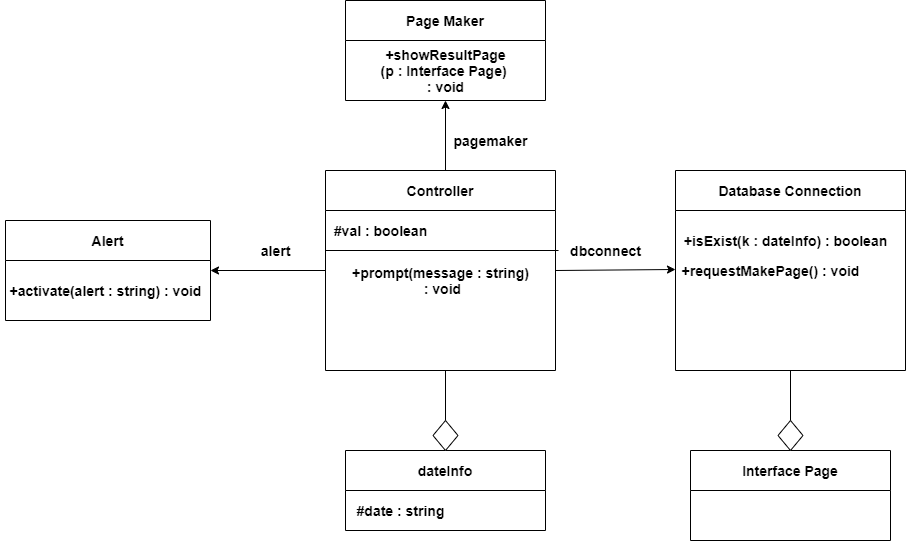

The diagram above was exported from draw.io. Its source (the exported page's mxGraphModel, read from the mxfile embedded in the PNG):
<mxGraphModel dx="1422" dy="762" grid="1" gridSize="10" guides="1" tooltips="1" connect="1" arrows="1" fold="1" page="1" pageScale="1" pageWidth="1169" pageHeight="827" math="0" shadow="0">
  <root>
    <mxCell id="0" />
    <mxCell id="1" parent="0" />
    <mxCell id="6bL5c-YzE128f5XxSSlj-5" value="Controller" style="swimlane;startSize=40;fontSize=14;fontStyle=1" vertex="1" parent="1">
      <mxGeometry x="460" y="290" width="230" height="200" as="geometry" />
    </mxCell>
    <mxCell id="6bL5c-YzE128f5XxSSlj-9" value="#val : boolean" style="text;html=1;align=center;verticalAlign=middle;resizable=0;points=[];autosize=1;strokeColor=none;fontSize=14;fontStyle=1" vertex="1" parent="6bL5c-YzE128f5XxSSlj-5">
      <mxGeometry y="50" width="110" height="20" as="geometry" />
    </mxCell>
    <mxCell id="6bL5c-YzE128f5XxSSlj-10" value="+prompt(message : string)&lt;br&gt;&amp;nbsp;: void" style="text;html=1;align=center;verticalAlign=middle;resizable=0;points=[];autosize=1;strokeColor=none;fontSize=14;fontStyle=1" vertex="1" parent="6bL5c-YzE128f5XxSSlj-5">
      <mxGeometry x="20" y="90" width="190" height="40" as="geometry" />
    </mxCell>
    <mxCell id="6bL5c-YzE128f5XxSSlj-7" value="" style="endArrow=none;html=1;fontSize=14;fontStyle=1;exitX=0;exitY=1.5;exitDx=0;exitDy=0;exitPerimeter=0;entryX=-0.022;entryY=0.5;entryDx=0;entryDy=0;entryPerimeter=0;" edge="1" parent="1" source="6bL5c-YzE128f5XxSSlj-9" target="6bL5c-YzE128f5XxSSlj-46">
      <mxGeometry width="50" height="50" relative="1" as="geometry">
        <mxPoint x="480" y="370" as="sourcePoint" />
        <mxPoint x="680" y="370" as="targetPoint" />
      </mxGeometry>
    </mxCell>
    <mxCell id="6bL5c-YzE128f5XxSSlj-11" value="Alert" style="swimlane;startSize=40;fontSize=14;fontStyle=1" vertex="1" parent="1">
      <mxGeometry x="140" y="340" width="205" height="100" as="geometry" />
    </mxCell>
    <mxCell id="6bL5c-YzE128f5XxSSlj-13" value="+activate(alert : string) : void" style="text;html=1;align=center;verticalAlign=middle;resizable=0;points=[];autosize=1;strokeColor=none;fontSize=14;fontStyle=1" vertex="1" parent="6bL5c-YzE128f5XxSSlj-11">
      <mxGeometry x="-5" y="60" width="210" height="20" as="geometry" />
    </mxCell>
    <mxCell id="6bL5c-YzE128f5XxSSlj-15" value="Database Connection" style="swimlane;startSize=40;fontSize=14;fontStyle=1" vertex="1" parent="1">
      <mxGeometry x="810" y="290" width="230" height="200" as="geometry" />
    </mxCell>
    <mxCell id="6bL5c-YzE128f5XxSSlj-17" value="+requestMakePage() : void" style="text;html=1;align=center;verticalAlign=middle;resizable=0;points=[];autosize=1;strokeColor=none;fontSize=14;fontStyle=1" vertex="1" parent="6bL5c-YzE128f5XxSSlj-15">
      <mxGeometry y="90" width="190" height="20" as="geometry" />
    </mxCell>
    <mxCell id="6bL5c-YzE128f5XxSSlj-50" value="+isExist(k : dateInfo) : boolean" style="text;html=1;align=center;verticalAlign=middle;resizable=0;points=[];autosize=1;strokeColor=none;fontSize=14;fontStyle=1" vertex="1" parent="6bL5c-YzE128f5XxSSlj-15">
      <mxGeometry y="60" width="220" height="20" as="geometry" />
    </mxCell>
    <mxCell id="6bL5c-YzE128f5XxSSlj-19" value="Page Maker" style="swimlane;startSize=40;fontSize=14;fontStyle=1" vertex="1" parent="1">
      <mxGeometry x="480" y="120" width="200" height="100" as="geometry" />
    </mxCell>
    <mxCell id="6bL5c-YzE128f5XxSSlj-21" value="+showResultPage&lt;br style=&quot;font-size: 14px;&quot;&gt;(p : Interface Page) &lt;br style=&quot;font-size: 14px;&quot;&gt;: void" style="text;html=1;align=center;verticalAlign=middle;resizable=0;points=[];autosize=1;strokeColor=none;fontSize=14;fontStyle=1" vertex="1" parent="6bL5c-YzE128f5XxSSlj-19">
      <mxGeometry x="30" y="40" width="140" height="60" as="geometry" />
    </mxCell>
    <mxCell id="6bL5c-YzE128f5XxSSlj-23" value="dateInfo" style="swimlane;startSize=40;fontSize=14;fontStyle=1" vertex="1" parent="1">
      <mxGeometry x="480" y="570" width="200" height="80" as="geometry" />
    </mxCell>
    <mxCell id="6bL5c-YzE128f5XxSSlj-24" value="#date : string" style="text;html=1;align=center;verticalAlign=middle;resizable=0;points=[];autosize=1;strokeColor=none;fontSize=14;fontStyle=1" vertex="1" parent="6bL5c-YzE128f5XxSSlj-23">
      <mxGeometry x="5" y="50" width="100" height="20" as="geometry" />
    </mxCell>
    <mxCell id="6bL5c-YzE128f5XxSSlj-27" value="Interface Page" style="swimlane;startSize=40;fontSize=14;fontStyle=1" vertex="1" parent="1">
      <mxGeometry x="825" y="570" width="200" height="90" as="geometry" />
    </mxCell>
    <mxCell id="6bL5c-YzE128f5XxSSlj-31" value="" style="endArrow=classic;html=1;entryX=1;entryY=0.5;entryDx=0;entryDy=0;exitX=0;exitY=0.5;exitDx=0;exitDy=0;fontSize=14;fontStyle=1" edge="1" parent="1" source="6bL5c-YzE128f5XxSSlj-5" target="6bL5c-YzE128f5XxSSlj-11">
      <mxGeometry width="50" height="50" relative="1" as="geometry">
        <mxPoint x="560" y="520" as="sourcePoint" />
        <mxPoint x="610" y="470" as="targetPoint" />
      </mxGeometry>
    </mxCell>
    <mxCell id="6bL5c-YzE128f5XxSSlj-36" value="" style="endArrow=classic;html=1;entryX=0;entryY=0.45;entryDx=0;entryDy=0;exitX=1;exitY=0.5;exitDx=0;exitDy=0;entryPerimeter=0;fontSize=14;fontStyle=1" edge="1" parent="1" source="6bL5c-YzE128f5XxSSlj-5" target="6bL5c-YzE128f5XxSSlj-17">
      <mxGeometry width="50" height="50" relative="1" as="geometry">
        <mxPoint x="490" y="400" as="sourcePoint" />
        <mxPoint x="350" y="400" as="targetPoint" />
      </mxGeometry>
    </mxCell>
    <mxCell id="6bL5c-YzE128f5XxSSlj-38" value="" style="endArrow=classic;html=1;entryX=0.5;entryY=1;entryDx=0;entryDy=0;fontSize=14;fontStyle=1" edge="1" parent="1" target="6bL5c-YzE128f5XxSSlj-19">
      <mxGeometry width="50" height="50" relative="1" as="geometry">
        <mxPoint x="580" y="290" as="sourcePoint" />
        <mxPoint x="370" y="420" as="targetPoint" />
      </mxGeometry>
    </mxCell>
    <mxCell id="6bL5c-YzE128f5XxSSlj-40" value="" style="rhombus;whiteSpace=wrap;html=1;fontSize=14;fontStyle=1" vertex="1" parent="1">
      <mxGeometry x="567.5" y="540" width="25" height="30" as="geometry" />
    </mxCell>
    <mxCell id="6bL5c-YzE128f5XxSSlj-41" value="" style="rhombus;whiteSpace=wrap;html=1;fontSize=14;fontStyle=1" vertex="1" parent="1">
      <mxGeometry x="912.5" y="540" width="25" height="30" as="geometry" />
    </mxCell>
    <mxCell id="6bL5c-YzE128f5XxSSlj-42" value="" style="endArrow=none;html=1;exitX=0.5;exitY=0;exitDx=0;exitDy=0;fontSize=14;fontStyle=1" edge="1" parent="1" source="6bL5c-YzE128f5XxSSlj-40">
      <mxGeometry width="50" height="50" relative="1" as="geometry">
        <mxPoint x="560" y="420" as="sourcePoint" />
        <mxPoint x="580" y="490" as="targetPoint" />
      </mxGeometry>
    </mxCell>
    <mxCell id="6bL5c-YzE128f5XxSSlj-44" value="" style="endArrow=none;html=1;exitX=0.5;exitY=0;exitDx=0;exitDy=0;entryX=0.5;entryY=1;entryDx=0;entryDy=0;fontSize=14;fontStyle=1" edge="1" parent="1" source="6bL5c-YzE128f5XxSSlj-41" target="6bL5c-YzE128f5XxSSlj-15">
      <mxGeometry width="50" height="50" relative="1" as="geometry">
        <mxPoint x="590" y="550" as="sourcePoint" />
        <mxPoint x="590" y="500" as="targetPoint" />
      </mxGeometry>
    </mxCell>
    <mxCell id="6bL5c-YzE128f5XxSSlj-45" value="alert" style="text;html=1;align=center;verticalAlign=middle;resizable=0;points=[];autosize=1;strokeColor=none;fontSize=14;fontStyle=1" vertex="1" parent="1">
      <mxGeometry x="385" y="360" width="50" height="20" as="geometry" />
    </mxCell>
    <mxCell id="6bL5c-YzE128f5XxSSlj-46" value="dbconnect" style="text;html=1;align=center;verticalAlign=middle;resizable=0;points=[];autosize=1;strokeColor=none;fontSize=14;fontStyle=1" vertex="1" parent="1">
      <mxGeometry x="695" y="360" width="90" height="20" as="geometry" />
    </mxCell>
    <mxCell id="6bL5c-YzE128f5XxSSlj-48" value="pagemaker" style="text;html=1;align=center;verticalAlign=middle;resizable=0;points=[];autosize=1;strokeColor=none;fontSize=14;fontStyle=1" vertex="1" parent="1">
      <mxGeometry x="580" y="250" width="90" height="20" as="geometry" />
    </mxCell>
  </root>
</mxGraphModel>